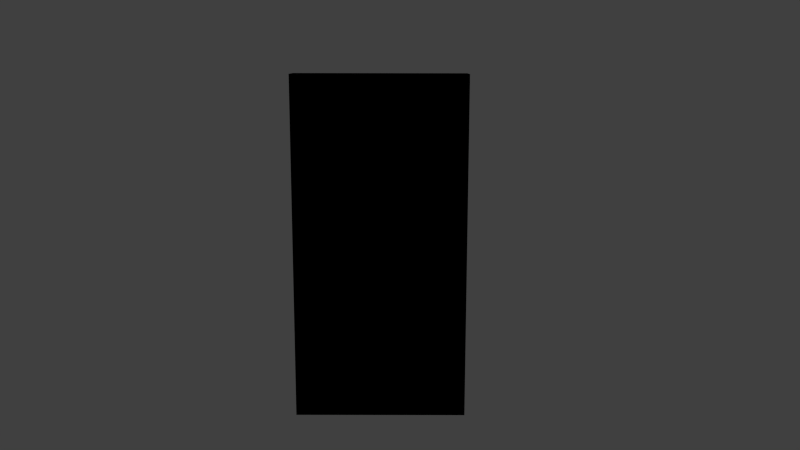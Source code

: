 # Source: door.blend  (saved by Blender 2.72.0; exported with 4.5.12 LTS)
import bpy
from mathutils import Matrix  # noqa: F401  (used for matrix-valued properties, if any)

bpy.ops.wm.read_factory_settings(use_empty=True)
scene = bpy.context.scene
scene.name = 'Scene'

# ---- collections
col_collection_1 = bpy.data.collections.new('Collection 1'); scene.collection.children.link(col_collection_1)

# ---- images (referenced by path relative to the original .blend; pixels are not part of the script)
import os
ASSET_DIR = os.environ.get("B2B_ASSET_DIR", "")  # directory of the original .blend (textures are referenced by path, not embedded)
HERE = os.path.dirname(os.path.abspath(__file__))  # packed textures are extracted next to this script under _unpacked/

def load_image(name, relpath, width, height, colorspace="sRGB"):
    """Load a texture the original file referenced (path relative to the .blend, or extracted next to this script)."""
    p = next((c for c in (os.path.join(HERE, relpath), os.path.join(ASSET_DIR, relpath)) if relpath and os.path.exists(c)), "")
    if p:
        img = bpy.data.images.load(p, check_existing=True)
        img.name = name
    else:  # same state as the original file: an image datablock whose file is absent (Cycles renders it pink)
        img = bpy.data.images.new(name, width, height)
        img.source = "FILE"
        img.filepath = "//" + (relpath or name)
    img.colorspace_settings.name = colorspace
    return img
img_textured_png = load_image('Textured.png', 'Textured.png', 1024, 1024, 'sRGB')

# ---- materials (node trees are filled in below, after node groups)
mat_material_001 = bpy.data.materials.new('Material.001')
mat_material_001.alpha_threshold = 0.0
mat_material_001.use_transparent_shadow = False
mat_material_001.roughness = 0.5

# ---- material node trees
mat_material_001.use_nodes = True; mat_material_001.node_tree.nodes.clear()
_N = mat_material_001.node_tree.nodes; _L = mat_material_001.node_tree.links
n0 = _N.new('NodeUndefined'); n0.name = 'Output'; n0.location = (300, 300)
n0.inputs[1].default_value = 1.0
n1 = _N.new('ShaderNodeTexImage'); n1.name = 'Image Texture'; n1.location = (-328, 171)
n1.width = 140
n1.image = img_textured_png
_L.new(n1.outputs[0], n0.inputs[0])

# ---- world
world_world = bpy.data.worlds.new('World'); scene.world = world_world
world_world.color = (0.05088, 0.05088, 0.05088)
world_world.use_sun_shadow = False
world_world.sun_shadow_jitter_overblur = 0.0
world_world.cycles.sampling_method = 'MANUAL'
world_world.cycles.sample_map_resolution = 256

# ---- cameras
cam_camera = bpy.data.cameras.new('Camera')
cam_camera.clip_end = 100.0
cam_camera.lens = 35.0
cam_camera.sensor_width = 32.0
cam_camera.sensor_height = 18.0
cam_camera.ortho_scale = 7.314
cam_camera.dof.focus_distance = 0.0
cam_camera.dof.aperture_fstop = 128.0

# ---- lights
light_lamp = bpy.data.lights.new('Lamp', 'SPOT')
light_lamp.transmission_factor = 0.0
light_lamp.cutoff_distance = 30.0
light_lamp.energy = 100.0
light_lamp.shadow_buffer_clip_start = 1.001
light_lamp.shadow_soft_size = 0.1
light_lamp.shadow_maximum_resolution = 0.006
light_lamp.use_absolute_resolution = True
light_lamp.spot_size = 0.5585
light_lamp.cycles.use_multiple_importance_sampling = False

# ---- meshes
me_cube_001 = bpy.data.meshes.new('Cube.001')
me_cube_001.from_pydata([(0.2015, -0.7326, 2.812), (0.2015, 1.267, 2.812), (-0.1985, 1.267, 2.812), (-0.1985, -0.7326, 2.812), (0.2015, -0.7326, -1.188), (0.2015, 1.267, -1.188), (-0.1985, 1.267, -1.188), (-0.1985, -0.7326, -1.188), (0.2015, -0.6326, 2.612), (0.2015, 1.167, 2.612), (0.2015, -0.6326, -0.9884), (0.2015, 1.167, -0.9884), (0.1515, -0.6326, 2.612), (0.1515, 1.167, 2.612), (0.1515, -0.6326, -0.9884), (0.1515, 1.167, -0.9884), (-0.1985, 1.167, 2.612), (-0.1985, -0.6326, 2.612), (-0.1985, 1.167, -0.9884), (-0.1985, -0.6326, -0.9884), (-0.1485, 1.167, 2.612), (-0.1485, -0.6326, 2.612), (-0.1485, 1.167, -0.9884), (-0.1485, -0.6326, -0.9884)], [], [(7, 6, 5, 4), (5, 1, 9, 11), (0, 1, 2, 3), (7, 3, 17, 19), (2, 1, 5, 6), (0, 3, 7, 4), (11, 9, 13, 15), (1, 0, 8, 9), (0, 4, 10, 8), (4, 5, 11, 10), (13, 12, 14, 15), (9, 8, 12, 13), (8, 10, 14, 12), (10, 11, 15, 14), (19, 17, 21, 23), (3, 2, 16, 17), (2, 6, 18, 16), (6, 7, 19, 18), (21, 20, 22, 23), (17, 16, 20, 21), (16, 18, 22, 20), (18, 19, 23, 22)])
_uv = me_cube_001.uv_layers.new(name='UVMap')
_uv.uv.foreach_set('vector', [0.6937, 0.5648, 0.6937, 0.3003, 0.747, 0.3003, 0.747, 0.5648, 0.8455, 0.541, 0.8455, 0.0119, 0.8589, 0.03836, 0.8589, 0.5146, 0.747, 0.0119, 0.747, 0.2765, 0.6937, 0.2765, 0.6937, 0.0119, 0.8216, 0.0119, 0.8216, 0.541, 0.8083, 0.5146, 0.8083, 0.03836, 0.6698, 0.541, 0.6165, 0.541, 0.6165, 0.0119, 0.6698, 0.0119, 0.5393, 0.0119, 0.5925, 0.0119, 0.5925, 0.541, 0.5393, 0.541, 0.9201, 0.4881, 0.9201, 0.0119, 0.9268, 0.0119, 0.9268, 0.4881, 0.1704, 0.5119, 0.1704, 0.7765, 0.1438, 0.7632, 0.1438, 0.5251, 0.8828, 0.541, 0.8828, 0.0119, 0.8961, 0.03836, 0.8961, 0.5146, 0.06924, 0.5119, 0.06924, 0.7765, 0.04261, 0.7632, 0.04261, 0.5251, 0.2756, 0.0119, 0.5153, 0.0119, 0.5153, 0.4881, 0.2756, 0.4881, 0.2517, 0.5119, 0.2517, 0.75, 0.245, 0.75, 0.245, 0.5119, 0.988, 0.0119, 0.988, 0.4881, 0.9814, 0.4881, 0.9814, 0.0119, 0.3129, 0.5119, 0.3129, 0.75, 0.3063, 0.75, 0.3063, 0.5119, 0.01198, 0.9881, 0.01198, 0.5119, 0.01864, 0.5119, 0.01864, 0.9881, 0.221, 0.5119, 0.221, 0.7765, 0.1944, 0.7632, 0.1944, 0.5251, 0.771, 0.541, 0.771, 0.0119, 0.7843, 0.03836, 0.7843, 0.5146, 0.1198, 0.5119, 0.1198, 0.7765, 0.09321, 0.7632, 0.09321, 0.5251, 0.01198, 0.0119, 0.2517, 0.0119, 0.2517, 0.4881, 0.01198, 0.4881, 0.2756, 0.75, 0.2756, 0.5119, 0.2823, 0.5119, 0.2823, 0.75, 0.9574, 0.0119, 0.9574, 0.4881, 0.9507, 0.4881, 0.9507, 0.0119, 0.3369, 0.75, 0.3369, 0.5119, 0.3435, 0.5119, 0.3435, 0.75])
me_cube_001.materials.append(mat_material_001)
me_cube_001.use_remesh_preserve_volume = False
me_cube_001.use_remesh_preserve_attributes = False
me_cube_001.use_mirror_vertex_groups = False
me_cube_001.update()

# ---- objects
ob_cube = bpy.data.objects.new('Cube', me_cube_001)
ob_lamp = bpy.data.objects.new('Lamp', light_lamp)
ob_camera = bpy.data.objects.new('Camera', cam_camera)

# ---- transforms, parenting, visibility, modifiers, constraints
ob_cube.location = (0.001609, -0.2547, 1.152)
ob_cube.lineart.crease_threshold = 0.0
ob_lamp.location = (5.841, 0.3252, 5.967)
ob_lamp.rotation_euler = (0.9809, -0.03234, 1.642)
ob_lamp.lock_rotations_4d = False
ob_lamp.empty_display_type = 'ARROWS'
ob_lamp.color = (0.0, 0.0, 0.0, 0.0)
ob_lamp.lineart.crease_threshold = 0.0
ob_camera.location = (9.98, 0.2518, 4.198)
ob_camera.rotation_euler = (1.376, -0.001376, 1.572)
ob_camera.lock_rotations_4d = False
ob_camera.empty_display_type = 'ARROWS'
ob_camera.color = (0.0, 0.0, 0.0, 0.0)
ob_camera.display_type = 'WIRE'
ob_camera.lineart.crease_threshold = 0.0

# ---- collection membership
col_collection_1.objects.link(ob_cube)
col_collection_1.objects.link(ob_lamp)
col_collection_1.objects.link(ob_camera)

# ---- scene / render settings (as saved in the file)
scene.camera = ob_camera
scene.frame_start = 1; scene.frame_end = 250; scene.frame_set(1)
scene.render.engine = 'BLENDER_EEVEE_NEXT'
scene.render.resolution_percentage = 50
scene.render.dither_intensity = 0.0
scene.cycles.use_denoising = False
scene.cycles.samples = 10
scene.cycles.sampling_pattern = 'TABULATED_SOBOL'
scene.cycles.light_sampling_threshold = 0.0
scene.cycles.use_adaptive_sampling = False
scene.cycles.use_light_tree = False
scene.cycles.blur_glossy = 0.0
scene.cycles.pixel_filter_type = 'GAUSSIAN'
scene.cycles.sample_clamp_indirect = 0.0
scene.view_settings.view_transform = 'Standard'
bpy.context.view_layer.update()
